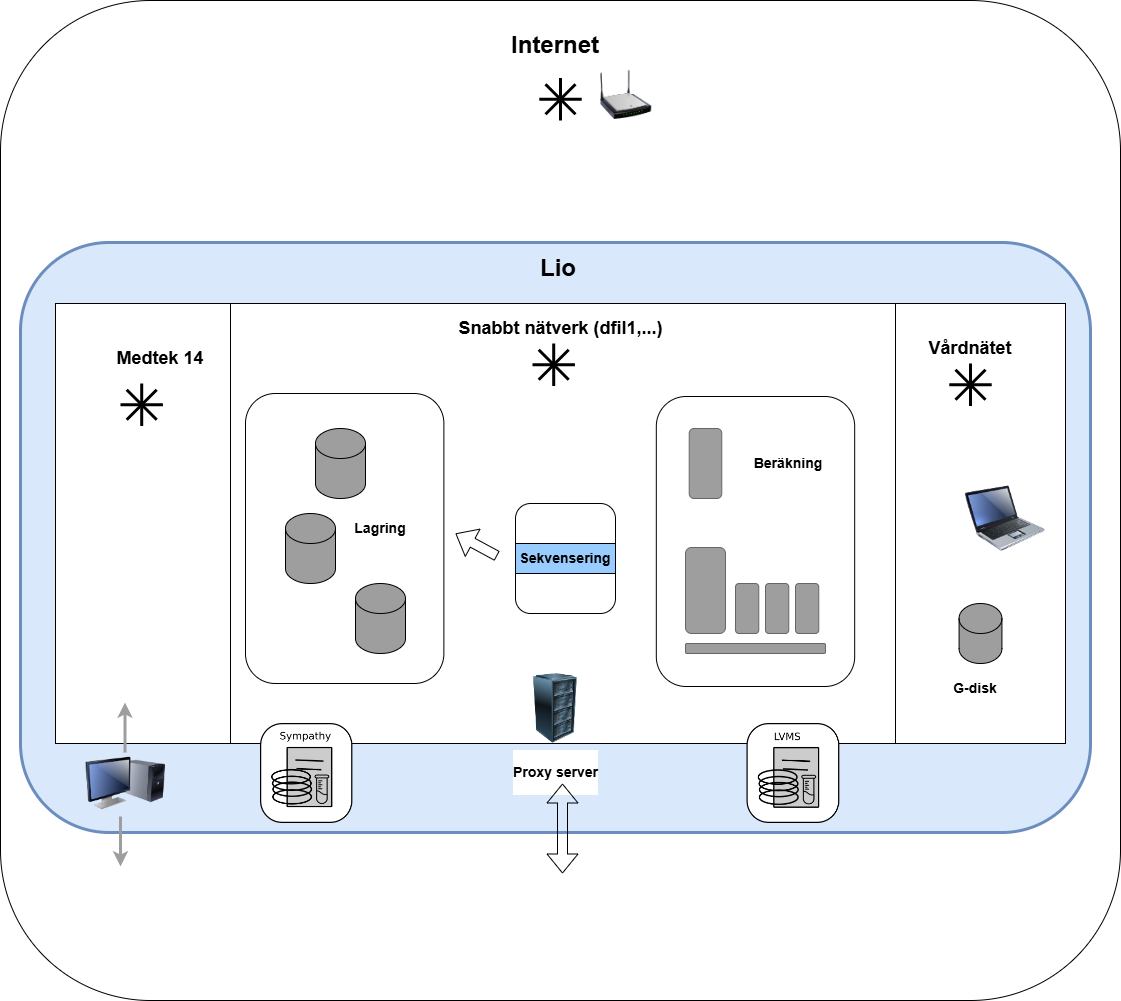

The diagram above was exported from draw.io. Its source (the exported page's mxGraphModel, read from the mxfile embedded in the PNG):
<mxGraphModel dx="2074" dy="1933" grid="1" gridSize="10" guides="1" tooltips="1" connect="1" arrows="1" fold="1" page="1" pageScale="1" pageWidth="1169" pageHeight="827" math="0" shadow="0">
  <root>
    <mxCell id="0" />
    <mxCell id="1" parent="0" />
    <mxCell id="if22WZUiUY4eo4lCOcyr-103" value="" style="rounded=1;whiteSpace=wrap;html=1;" vertex="1" parent="1">
      <mxGeometry x="10" y="-250" width="1120" height="1000" as="geometry" />
    </mxCell>
    <mxCell id="if22WZUiUY4eo4lCOcyr-70" value="" style="rounded=1;whiteSpace=wrap;html=1;fillColor=#dae8fc;strokeColor=#6c8ebf;strokeWidth=3;" vertex="1" parent="1">
      <mxGeometry x="30" y="-8" width="1070" height="590" as="geometry" />
    </mxCell>
    <mxCell id="if22WZUiUY4eo4lCOcyr-51" value="&lt;h1&gt;Internet&lt;/h1&gt;" style="text;html=1;align=center;verticalAlign=middle;whiteSpace=wrap;rounded=0;" vertex="1" parent="1">
      <mxGeometry x="480" y="-220" width="170" height="30" as="geometry" />
    </mxCell>
    <mxCell id="if22WZUiUY4eo4lCOcyr-71" value="" style="group;strokeWidth=3;" vertex="1" connectable="0" parent="1">
      <mxGeometry x="65" y="53" width="1010" height="520" as="geometry" />
    </mxCell>
    <mxCell id="if22WZUiUY4eo4lCOcyr-67" value="" style="rounded=0;whiteSpace=wrap;html=1;" vertex="1" parent="if22WZUiUY4eo4lCOcyr-71">
      <mxGeometry x="740" y="270" width="120" height="60" as="geometry" />
    </mxCell>
    <mxCell id="if22WZUiUY4eo4lCOcyr-69" value="" style="rounded=1;whiteSpace=wrap;html=1;" vertex="1" parent="if22WZUiUY4eo4lCOcyr-71">
      <mxGeometry x="740" y="270" width="120" height="60" as="geometry" />
    </mxCell>
    <mxCell id="if22WZUiUY4eo4lCOcyr-43" value="" style="rounded=0;whiteSpace=wrap;html=1;" vertex="1" parent="if22WZUiUY4eo4lCOcyr-71">
      <mxGeometry x="840" width="170" height="440" as="geometry" />
    </mxCell>
    <mxCell id="if22WZUiUY4eo4lCOcyr-44" value="" style="rounded=0;whiteSpace=wrap;html=1;" vertex="1" parent="if22WZUiUY4eo4lCOcyr-71">
      <mxGeometry width="175" height="440" as="geometry" />
    </mxCell>
    <mxCell id="if22WZUiUY4eo4lCOcyr-46" value="&lt;h2&gt;Vårdnätet&lt;/h2&gt;" style="text;html=1;align=center;verticalAlign=middle;whiteSpace=wrap;rounded=0;" vertex="1" parent="if22WZUiUY4eo4lCOcyr-71">
      <mxGeometry x="830" y="30" width="170" height="30" as="geometry" />
    </mxCell>
    <mxCell id="if22WZUiUY4eo4lCOcyr-47" value="&lt;h2&gt;Medtek 14&lt;/h2&gt;" style="text;html=1;align=center;verticalAlign=middle;whiteSpace=wrap;rounded=0;" vertex="1" parent="if22WZUiUY4eo4lCOcyr-71">
      <mxGeometry x="20" y="40" width="170" height="30" as="geometry" />
    </mxCell>
    <mxCell id="if22WZUiUY4eo4lCOcyr-65" value="" style="image;html=1;image=img/lib/clip_art/computers/Laptop_128x128.png" vertex="1" parent="if22WZUiUY4eo4lCOcyr-71">
      <mxGeometry x="910" y="175" width="80" height="80" as="geometry" />
    </mxCell>
    <mxCell id="if22WZUiUY4eo4lCOcyr-66" value="" style="image;html=1;image=img/lib/clip_art/computers/Monitor_Tower_128x128.png" vertex="1" parent="if22WZUiUY4eo4lCOcyr-71">
      <mxGeometry x="30" y="440" width="80" height="80" as="geometry" />
    </mxCell>
    <mxCell id="if22WZUiUY4eo4lCOcyr-117" value="" style="group" vertex="1" connectable="0" parent="if22WZUiUY4eo4lCOcyr-71">
      <mxGeometry x="893.7867965644036" y="59.99679656440358" width="42.42640687119274" height="42.42640687119285" as="geometry" />
    </mxCell>
    <mxCell id="if22WZUiUY4eo4lCOcyr-118" value="" style="shape=umlDestroy;whiteSpace=wrap;html=1;strokeWidth=3;targetShapes=umlLifeline;" vertex="1" parent="if22WZUiUY4eo4lCOcyr-117">
      <mxGeometry x="6.21320343559637" y="6.2132034355964265" width="30" height="30" as="geometry" />
    </mxCell>
    <mxCell id="if22WZUiUY4eo4lCOcyr-119" value="" style="shape=umlDestroy;whiteSpace=wrap;html=1;strokeWidth=3;targetShapes=umlLifeline;rotation=45;" vertex="1" parent="if22WZUiUY4eo4lCOcyr-117">
      <mxGeometry x="6.21320343559637" y="6.2132034355964265" width="30" height="30" as="geometry" />
    </mxCell>
    <mxCell id="if22WZUiUY4eo4lCOcyr-41" value="" style="rounded=0;whiteSpace=wrap;html=1;" vertex="1" parent="if22WZUiUY4eo4lCOcyr-71">
      <mxGeometry x="175" width="665" height="440" as="geometry" />
    </mxCell>
    <mxCell id="if22WZUiUY4eo4lCOcyr-34" value="" style="rounded=1;whiteSpace=wrap;html=1;" vertex="1" parent="if22WZUiUY4eo4lCOcyr-71">
      <mxGeometry x="190" y="90" width="198.37" height="290" as="geometry" />
    </mxCell>
    <mxCell id="if22WZUiUY4eo4lCOcyr-32" value="" style="rounded=1;whiteSpace=wrap;html=1;" vertex="1" parent="if22WZUiUY4eo4lCOcyr-71">
      <mxGeometry x="600.81" y="93" width="198.37" height="290" as="geometry" />
    </mxCell>
    <mxCell id="if22WZUiUY4eo4lCOcyr-1" value="" style="rounded=1;whiteSpace=wrap;html=1;" vertex="1" parent="if22WZUiUY4eo4lCOcyr-71">
      <mxGeometry x="460" y="200" width="100" height="110" as="geometry" />
    </mxCell>
    <mxCell id="if22WZUiUY4eo4lCOcyr-3" value="&lt;h3&gt;Sekvensering&lt;/h3&gt;" style="text;html=1;align=center;verticalAlign=middle;whiteSpace=wrap;rounded=0;strokeColor=default;fillColor=#99CCFF;" vertex="1" parent="if22WZUiUY4eo4lCOcyr-71">
      <mxGeometry x="460" y="240" width="100" height="30" as="geometry" />
    </mxCell>
    <mxCell id="if22WZUiUY4eo4lCOcyr-27" value="" style="rounded=1;whiteSpace=wrap;html=1;fillColor=#9E9E9E;fontColor=#333333;strokeColor=#666666;" vertex="1" parent="if22WZUiUY4eo4lCOcyr-71">
      <mxGeometry x="633.72" y="125" width="32.56" height="70" as="geometry" />
    </mxCell>
    <mxCell id="if22WZUiUY4eo4lCOcyr-28" value="" style="shape=cylinder3;whiteSpace=wrap;html=1;boundedLbl=1;backgroundOutline=1;size=15;fillColor=#9E9E9E;" vertex="1" parent="if22WZUiUY4eo4lCOcyr-71">
      <mxGeometry x="260" y="125" width="50" height="70" as="geometry" />
    </mxCell>
    <mxCell id="if22WZUiUY4eo4lCOcyr-29" value="&lt;h3&gt;Beräkning&lt;/h3&gt;" style="text;html=1;align=center;verticalAlign=middle;whiteSpace=wrap;rounded=0;" vertex="1" parent="if22WZUiUY4eo4lCOcyr-71">
      <mxGeometry x="703.26" y="145" width="60" height="30" as="geometry" />
    </mxCell>
    <mxCell id="if22WZUiUY4eo4lCOcyr-33" value="" style="shape=flexArrow;endArrow=classic;html=1;rounded=0;" edge="1" parent="if22WZUiUY4eo4lCOcyr-71">
      <mxGeometry width="50" height="50" relative="1" as="geometry">
        <mxPoint x="441.63" y="252.5" as="sourcePoint" />
        <mxPoint x="400" y="230" as="targetPoint" />
      </mxGeometry>
    </mxCell>
    <mxCell id="if22WZUiUY4eo4lCOcyr-36" value="" style="shape=cylinder3;whiteSpace=wrap;html=1;boundedLbl=1;backgroundOutline=1;size=15;fillColor=#9E9E9E;" vertex="1" parent="if22WZUiUY4eo4lCOcyr-71">
      <mxGeometry x="230" y="210" width="50" height="70" as="geometry" />
    </mxCell>
    <mxCell id="if22WZUiUY4eo4lCOcyr-37" value="" style="shape=cylinder3;whiteSpace=wrap;html=1;boundedLbl=1;backgroundOutline=1;size=15;fillColor=#9E9E9E;" vertex="1" parent="if22WZUiUY4eo4lCOcyr-71">
      <mxGeometry x="300" y="280" width="50" height="70" as="geometry" />
    </mxCell>
    <mxCell id="if22WZUiUY4eo4lCOcyr-39" value="&lt;h3&gt;Lagring&lt;/h3&gt;" style="text;html=1;align=center;verticalAlign=middle;whiteSpace=wrap;rounded=0;" vertex="1" parent="if22WZUiUY4eo4lCOcyr-71">
      <mxGeometry x="295" y="210" width="60" height="30" as="geometry" />
    </mxCell>
    <mxCell id="if22WZUiUY4eo4lCOcyr-45" value="&lt;h2&gt;Snabbt nätverk (dfil1,...)&lt;/h2&gt;" style="text;html=1;align=center;verticalAlign=middle;whiteSpace=wrap;rounded=0;" vertex="1" parent="if22WZUiUY4eo4lCOcyr-71">
      <mxGeometry x="382.5" y="10" width="245" height="30" as="geometry" />
    </mxCell>
    <mxCell id="if22WZUiUY4eo4lCOcyr-52" value="" style="group" vertex="1" connectable="0" parent="if22WZUiUY4eo4lCOcyr-71">
      <mxGeometry x="630" y="244" width="140" height="106" as="geometry" />
    </mxCell>
    <mxCell id="if22WZUiUY4eo4lCOcyr-19" value="" style="rounded=1;whiteSpace=wrap;html=1;fillColor=#9E9E9E;fontColor=#333333;strokeColor=#666666;" vertex="1" parent="if22WZUiUY4eo4lCOcyr-52">
      <mxGeometry width="40" height="86" as="geometry" />
    </mxCell>
    <mxCell id="if22WZUiUY4eo4lCOcyr-20" value="" style="rounded=1;whiteSpace=wrap;html=1;fillColor=#9E9E9E;fontColor=#333333;strokeColor=#666666;" vertex="1" parent="if22WZUiUY4eo4lCOcyr-52">
      <mxGeometry x="50" y="36" width="23.26" height="50" as="geometry" />
    </mxCell>
    <mxCell id="if22WZUiUY4eo4lCOcyr-22" value="" style="rounded=1;whiteSpace=wrap;html=1;fillColor=#9E9E9E;fontColor=#333333;strokeColor=#666666;" vertex="1" parent="if22WZUiUY4eo4lCOcyr-52">
      <mxGeometry x="80" y="36" width="23.26" height="50" as="geometry" />
    </mxCell>
    <mxCell id="if22WZUiUY4eo4lCOcyr-23" value="" style="rounded=1;whiteSpace=wrap;html=1;fillColor=#9E9E9E;fontColor=#333333;strokeColor=#666666;" vertex="1" parent="if22WZUiUY4eo4lCOcyr-52">
      <mxGeometry x="110" y="36" width="23.26" height="50" as="geometry" />
    </mxCell>
    <mxCell id="if22WZUiUY4eo4lCOcyr-26" value="" style="rounded=1;whiteSpace=wrap;html=1;fillColor=#9E9E9E;fontColor=#333333;strokeColor=#666666;" vertex="1" parent="if22WZUiUY4eo4lCOcyr-52">
      <mxGeometry y="96" width="140" height="10" as="geometry" />
    </mxCell>
    <mxCell id="if22WZUiUY4eo4lCOcyr-106" value="&lt;h3&gt;Proxy server&lt;/h3&gt;" style="image;html=1;image=img/lib/clip_art/computers/Server_Rack_128x128.png" vertex="1" parent="if22WZUiUY4eo4lCOcyr-71">
      <mxGeometry x="465" y="370" width="70" height="70" as="geometry" />
    </mxCell>
    <mxCell id="if22WZUiUY4eo4lCOcyr-120" style="edgeStyle=orthogonalEdgeStyle;rounded=0;orthogonalLoop=1;jettySize=auto;html=1;exitX=0.5;exitY=1;exitDx=0;exitDy=0;" edge="1" parent="if22WZUiUY4eo4lCOcyr-71" source="if22WZUiUY4eo4lCOcyr-106" target="if22WZUiUY4eo4lCOcyr-106">
      <mxGeometry relative="1" as="geometry" />
    </mxCell>
    <mxCell id="if22WZUiUY4eo4lCOcyr-179" value="" style="shape=flexArrow;endArrow=classic;startArrow=classic;html=1;rounded=0;" edge="1" parent="if22WZUiUY4eo4lCOcyr-71">
      <mxGeometry width="100" height="100" relative="1" as="geometry">
        <mxPoint x="507" y="570" as="sourcePoint" />
        <mxPoint x="507" y="480" as="targetPoint" />
      </mxGeometry>
    </mxCell>
    <mxCell id="if22WZUiUY4eo4lCOcyr-184" value="" style="endArrow=classic;html=1;rounded=0;strokeWidth=3;strokeColor=#9E9E9E;" edge="1" parent="if22WZUiUY4eo4lCOcyr-71">
      <mxGeometry width="50" height="50" relative="1" as="geometry">
        <mxPoint x="69.5" y="449" as="sourcePoint" />
        <mxPoint x="69.5" y="399" as="targetPoint" />
      </mxGeometry>
    </mxCell>
    <mxCell id="if22WZUiUY4eo4lCOcyr-268" value="" style="shape=cylinder3;whiteSpace=wrap;html=1;boundedLbl=1;backgroundOutline=1;size=15;fillColor=#9E9E9E;" vertex="1" parent="if22WZUiUY4eo4lCOcyr-71">
      <mxGeometry x="903.57" y="300" width="42.86" height="60" as="geometry" />
    </mxCell>
    <mxCell id="if22WZUiUY4eo4lCOcyr-290" value="" style="shape=image;verticalLabelPosition=bottom;labelBackgroundColor=default;verticalAlign=top;aspect=fixed;imageAspect=0;image=data:image/png,(base64 omitted: 21468 chars);" vertex="1" parent="if22WZUiUY4eo4lCOcyr-71">
      <mxGeometry x="691.48" y="420" width="92.85" height="100" as="geometry" />
    </mxCell>
    <mxCell id="if22WZUiUY4eo4lCOcyr-102" value="&lt;h1&gt;Lio&lt;/h1&gt;" style="text;html=1;align=center;verticalAlign=middle;whiteSpace=wrap;rounded=0;" vertex="1" parent="1">
      <mxGeometry x="482.5" y="3" width="170" height="30" as="geometry" />
    </mxCell>
    <mxCell id="if22WZUiUY4eo4lCOcyr-107" value="" style="image;html=1;image=img/lib/clip_art/networking/Wireless_Router_N_128x128.png" vertex="1" parent="1">
      <mxGeometry x="610" y="-181.21" width="51.21" height="51.21" as="geometry" />
    </mxCell>
    <mxCell id="if22WZUiUY4eo4lCOcyr-110" value="" style="group" vertex="1" connectable="0" parent="1">
      <mxGeometry x="548.7867965644036" y="-172.42320343559643" width="42.42640687119274" height="42.42640687119285" as="geometry" />
    </mxCell>
    <mxCell id="if22WZUiUY4eo4lCOcyr-108" value="" style="shape=umlDestroy;whiteSpace=wrap;html=1;strokeWidth=3;targetShapes=umlLifeline;" vertex="1" parent="if22WZUiUY4eo4lCOcyr-110">
      <mxGeometry x="6.21320343559637" y="6.2132034355964265" width="30" height="30" as="geometry" />
    </mxCell>
    <mxCell id="if22WZUiUY4eo4lCOcyr-109" value="" style="shape=umlDestroy;whiteSpace=wrap;html=1;strokeWidth=3;targetShapes=umlLifeline;rotation=45;" vertex="1" parent="if22WZUiUY4eo4lCOcyr-110">
      <mxGeometry x="6.21320343559637" y="6.2132034355964265" width="30" height="30" as="geometry" />
    </mxCell>
    <mxCell id="if22WZUiUY4eo4lCOcyr-111" value="" style="group" vertex="1" connectable="0" parent="1">
      <mxGeometry x="129.9967965644036" y="132.99679656440355" width="42.42640687119274" height="42.42640687119285" as="geometry" />
    </mxCell>
    <mxCell id="if22WZUiUY4eo4lCOcyr-112" value="" style="shape=umlDestroy;whiteSpace=wrap;html=1;strokeWidth=3;targetShapes=umlLifeline;" vertex="1" parent="if22WZUiUY4eo4lCOcyr-111">
      <mxGeometry x="6.21320343559637" y="6.2132034355964265" width="30" height="30" as="geometry" />
    </mxCell>
    <mxCell id="if22WZUiUY4eo4lCOcyr-113" value="" style="shape=umlDestroy;whiteSpace=wrap;html=1;strokeWidth=3;targetShapes=umlLifeline;rotation=45;" vertex="1" parent="if22WZUiUY4eo4lCOcyr-111">
      <mxGeometry x="6.21320343559637" y="6.2132034355964265" width="30" height="30" as="geometry" />
    </mxCell>
    <mxCell id="if22WZUiUY4eo4lCOcyr-114" value="" style="group" vertex="1" connectable="0" parent="1">
      <mxGeometry x="541.9967965644037" y="92.99679656440355" width="42.42640687119274" height="42.42640687119285" as="geometry" />
    </mxCell>
    <mxCell id="if22WZUiUY4eo4lCOcyr-115" value="" style="shape=umlDestroy;whiteSpace=wrap;html=1;strokeWidth=3;targetShapes=umlLifeline;" vertex="1" parent="if22WZUiUY4eo4lCOcyr-114">
      <mxGeometry x="6.21320343559637" y="6.2132034355964265" width="30" height="30" as="geometry" />
    </mxCell>
    <mxCell id="if22WZUiUY4eo4lCOcyr-116" value="" style="shape=umlDestroy;whiteSpace=wrap;html=1;strokeWidth=3;targetShapes=umlLifeline;rotation=45;" vertex="1" parent="if22WZUiUY4eo4lCOcyr-114">
      <mxGeometry x="6.21320343559637" y="6.2132034355964265" width="30" height="30" as="geometry" />
    </mxCell>
    <mxCell id="if22WZUiUY4eo4lCOcyr-185" value="" style="endArrow=classic;html=1;rounded=0;strokeWidth=3;strokeColor=#9E9E9E;" edge="1" parent="1">
      <mxGeometry width="50" height="50" relative="1" as="geometry">
        <mxPoint x="130" y="566" as="sourcePoint" />
        <mxPoint x="130" y="616" as="targetPoint" />
      </mxGeometry>
    </mxCell>
    <mxCell id="if22WZUiUY4eo4lCOcyr-269" value="&lt;h3&gt;G-disk&lt;/h3&gt;" style="text;html=1;align=center;verticalAlign=middle;whiteSpace=wrap;rounded=0;" vertex="1" parent="1">
      <mxGeometry x="955" y="423" width="60" height="30" as="geometry" />
    </mxCell>
    <mxCell id="if22WZUiUY4eo4lCOcyr-289" value="" style="shape=image;verticalLabelPosition=bottom;labelBackgroundColor=default;verticalAlign=top;aspect=fixed;imageAspect=0;image=data:image/png,(base64 omitted: 23008 chars);" vertex="1" parent="1">
      <mxGeometry x="270" y="473" width="92.39" height="100" as="geometry" />
    </mxCell>
  </root>
</mxGraphModel>